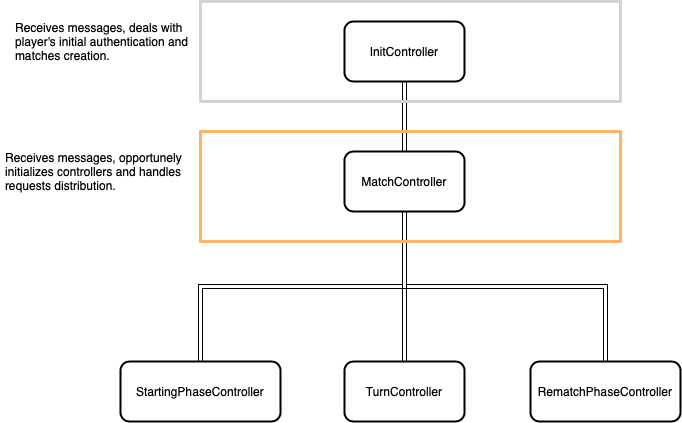

The diagram above was exported from draw.io. Its source (the exported page's mxGraphModel, read from the mxfile embedded in the PNG):
<mxGraphModel dx="830" dy="584" grid="1" gridSize="10" guides="1" tooltips="1" connect="1" arrows="1" fold="1" page="1" pageScale="1" pageWidth="827" pageHeight="1169" math="0" shadow="0">
  <root>
    <mxCell id="0" />
    <mxCell id="1" parent="0" />
    <mxCell id="6RpgeMX2VqlKslPawTj9-6" style="edgeStyle=orthogonalEdgeStyle;rounded=0;orthogonalLoop=1;jettySize=auto;html=1;entryX=0.5;entryY=0;entryDx=0;entryDy=0;shape=link;" parent="1" source="6RpgeMX2VqlKslPawTj9-1" target="6RpgeMX2VqlKslPawTj9-2" edge="1">
      <mxGeometry relative="1" as="geometry" />
    </mxCell>
    <mxCell id="6RpgeMX2VqlKslPawTj9-1" value="InitController" style="rounded=1;whiteSpace=wrap;html=1;strokeWidth=2;" parent="1" vertex="1">
      <mxGeometry x="414" y="110" width="120" height="60" as="geometry" />
    </mxCell>
    <mxCell id="6RpgeMX2VqlKslPawTj9-11" style="edgeStyle=orthogonalEdgeStyle;rounded=0;orthogonalLoop=1;jettySize=auto;html=1;exitX=0.5;exitY=1;exitDx=0;exitDy=0;entryX=0.5;entryY=0;entryDx=0;entryDy=0;shape=link;" parent="1" source="6RpgeMX2VqlKslPawTj9-2" target="6RpgeMX2VqlKslPawTj9-4" edge="1">
      <mxGeometry relative="1" as="geometry" />
    </mxCell>
    <mxCell id="6RpgeMX2VqlKslPawTj9-12" style="edgeStyle=orthogonalEdgeStyle;rounded=0;orthogonalLoop=1;jettySize=auto;html=1;exitX=0.5;exitY=1;exitDx=0;exitDy=0;entryX=0.5;entryY=0;entryDx=0;entryDy=0;shape=link;" parent="1" source="6RpgeMX2VqlKslPawTj9-2" target="6RpgeMX2VqlKslPawTj9-3" edge="1">
      <mxGeometry relative="1" as="geometry" />
    </mxCell>
    <mxCell id="6RpgeMX2VqlKslPawTj9-13" style="edgeStyle=orthogonalEdgeStyle;rounded=0;orthogonalLoop=1;jettySize=auto;html=1;exitX=0.5;exitY=1;exitDx=0;exitDy=0;shape=link;" parent="1" source="6RpgeMX2VqlKslPawTj9-2" target="6RpgeMX2VqlKslPawTj9-5" edge="1">
      <mxGeometry relative="1" as="geometry" />
    </mxCell>
    <mxCell id="6RpgeMX2VqlKslPawTj9-2" value="MatchController" style="rounded=1;whiteSpace=wrap;html=1;strokeWidth=2;" parent="1" vertex="1">
      <mxGeometry x="414" y="240" width="120" height="60" as="geometry" />
    </mxCell>
    <mxCell id="6RpgeMX2VqlKslPawTj9-3" value="StartingPhaseController" style="rounded=1;whiteSpace=wrap;html=1;strokeWidth=2;" parent="1" vertex="1">
      <mxGeometry x="190" y="450" width="160" height="60" as="geometry" />
    </mxCell>
    <mxCell id="6RpgeMX2VqlKslPawTj9-4" value="TurnController" style="rounded=1;whiteSpace=wrap;html=1;strokeWidth=2;" parent="1" vertex="1">
      <mxGeometry x="414" y="450" width="120" height="60" as="geometry" />
    </mxCell>
    <mxCell id="6RpgeMX2VqlKslPawTj9-5" value="RematchPhaseController" style="rounded=1;whiteSpace=wrap;html=1;strokeWidth=2;" parent="1" vertex="1">
      <mxGeometry x="600" y="450" width="150" height="60" as="geometry" />
    </mxCell>
    <mxCell id="6RpgeMX2VqlKslPawTj9-14" value="" style="rounded=0;whiteSpace=wrap;html=1;fillColor=none;strokeColor=#d3d3d3;strokeWidth=3;" parent="1" vertex="1">
      <mxGeometry x="270" y="90" width="420" height="100" as="geometry" />
    </mxCell>
    <mxCell id="6RpgeMX2VqlKslPawTj9-15" value="" style="rounded=0;whiteSpace=wrap;html=1;fillColor=none;strokeWidth=3;strokeColor=#FFB366;" parent="1" vertex="1">
      <mxGeometry x="270" y="220" width="420" height="110" as="geometry" />
    </mxCell>
    <mxCell id="6RpgeMX2VqlKslPawTj9-16" value="Receives messages, deals with player's initial authentication and matches creation." style="text;html=1;strokeColor=none;fillColor=none;spacing=5;spacingTop=-20;whiteSpace=wrap;overflow=hidden;rounded=0;" parent="1" vertex="1">
      <mxGeometry x="80" y="120" width="190" height="40" as="geometry" />
    </mxCell>
    <mxCell id="6RpgeMX2VqlKslPawTj9-17" value="Receives messages, opportunely initializes controllers and handles requests distribution." style="text;html=1;strokeColor=none;fillColor=none;spacing=5;spacingTop=-20;whiteSpace=wrap;overflow=hidden;rounded=0;" parent="1" vertex="1">
      <mxGeometry x="70" y="250" width="190" height="40" as="geometry" />
    </mxCell>
  </root>
</mxGraphModel>